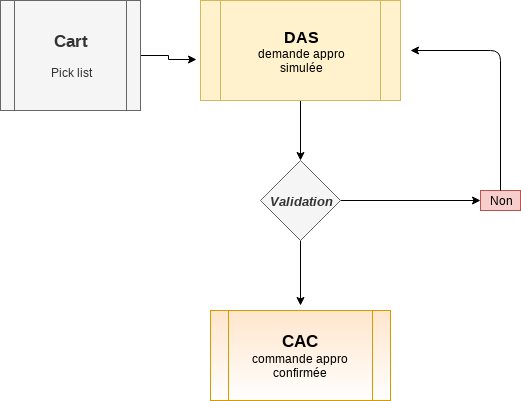

The diagram above was exported from draw.io. Its source (the exported page's mxGraphModel, read from the mxfile embedded in the PNG):
<mxGraphModel dx="1394" dy="751" grid="1" gridSize="10" guides="1" tooltips="1" connect="1" arrows="1" fold="1" page="1" pageScale="1" pageWidth="827" pageHeight="1169" math="0" shadow="0">
  <root>
    <mxCell id="0" />
    <mxCell id="1" parent="0" />
    <mxCell id="ZsX4TVqWDJ3VstE_MsKN-3" value="" style="edgeStyle=orthogonalEdgeStyle;rounded=0;orthogonalLoop=1;jettySize=auto;html=1;" edge="1" parent="1" source="ZsX4TVqWDJ3VstE_MsKN-1">
      <mxGeometry relative="1" as="geometry">
        <mxPoint x="306" y="169" as="targetPoint" />
      </mxGeometry>
    </mxCell>
    <mxCell id="ZsX4TVqWDJ3VstE_MsKN-1" value="&lt;b&gt;&lt;font style=&quot;font-size: 17px&quot;&gt;Cart&lt;/font&gt;&lt;/b&gt;&lt;br&gt;&lt;br&gt;Pick list&lt;br&gt;" style="shape=process;whiteSpace=wrap;html=1;backgroundOutline=1;fillColor=#f5f5f5;strokeColor=#666666;fontColor=#333333;" vertex="1" parent="1">
      <mxGeometry x="110" y="110" width="140" height="110" as="geometry" />
    </mxCell>
    <mxCell id="ZsX4TVqWDJ3VstE_MsKN-5" value="" style="edgeStyle=orthogonalEdgeStyle;rounded=0;orthogonalLoop=1;jettySize=auto;html=1;entryX=0.5;entryY=0;entryDx=0;entryDy=0;" edge="1" parent="1" source="ZsX4TVqWDJ3VstE_MsKN-2" target="ZsX4TVqWDJ3VstE_MsKN-6">
      <mxGeometry relative="1" as="geometry">
        <mxPoint x="370" y="250" as="targetPoint" />
      </mxGeometry>
    </mxCell>
    <mxCell id="ZsX4TVqWDJ3VstE_MsKN-2" value="&lt;b&gt;&lt;font style=&quot;font-size: 16px&quot;&gt;DAS&lt;br&gt;&lt;/font&gt;&lt;/b&gt;demande appro&lt;br&gt;simulée&lt;br&gt;" style="shape=process;whiteSpace=wrap;html=1;backgroundOutline=1;fillColor=#fff2cc;strokeColor=#d6b656;" vertex="1" parent="1">
      <mxGeometry x="310" y="110" width="200" height="100" as="geometry" />
    </mxCell>
    <mxCell id="ZsX4TVqWDJ3VstE_MsKN-8" value="" style="edgeStyle=orthogonalEdgeStyle;rounded=0;orthogonalLoop=1;jettySize=auto;html=1;" edge="1" parent="1" source="ZsX4TVqWDJ3VstE_MsKN-6">
      <mxGeometry relative="1" as="geometry">
        <mxPoint x="410" y="415" as="targetPoint" />
      </mxGeometry>
    </mxCell>
    <mxCell id="ZsX4TVqWDJ3VstE_MsKN-15" value="" style="edgeStyle=orthogonalEdgeStyle;rounded=0;orthogonalLoop=1;jettySize=auto;html=1;" edge="1" parent="1" source="ZsX4TVqWDJ3VstE_MsKN-6" target="ZsX4TVqWDJ3VstE_MsKN-16">
      <mxGeometry relative="1" as="geometry">
        <mxPoint x="530" y="310" as="targetPoint" />
      </mxGeometry>
    </mxCell>
    <mxCell id="ZsX4TVqWDJ3VstE_MsKN-6" value="&lt;b&gt;&lt;font style=&quot;font-size: 13px&quot;&gt;&lt;i&gt;Validation&lt;/i&gt;&lt;/font&gt;&lt;/b&gt;" style="rhombus;whiteSpace=wrap;html=1;fillColor=#f5f5f5;strokeColor=#666666;fontColor=#333333;" vertex="1" parent="1">
      <mxGeometry x="370" y="270" width="80" height="80" as="geometry" />
    </mxCell>
    <mxCell id="ZsX4TVqWDJ3VstE_MsKN-11" value="&lt;b&gt;&lt;font style=&quot;font-size: 17px&quot;&gt;CAC&lt;/font&gt;&lt;/b&gt;&lt;br&gt;commande appro confirmée&lt;br&gt;" style="shape=process;whiteSpace=wrap;html=1;backgroundOutline=1;fillColor=#ffe6cc;strokeColor=#d79b00;gradientColor=#ffffff;" vertex="1" parent="1">
      <mxGeometry x="320" y="420" width="180" height="90" as="geometry" />
    </mxCell>
    <mxCell id="ZsX4TVqWDJ3VstE_MsKN-16" value="Non&lt;br&gt;" style="text;html=1;strokeColor=#b85450;fillColor=#f8cecc;align=center;verticalAlign=middle;whiteSpace=wrap;rounded=0;" vertex="1" parent="1">
      <mxGeometry x="590" y="300" width="40" height="20" as="geometry" />
    </mxCell>
    <mxCell id="ZsX4TVqWDJ3VstE_MsKN-18" value="" style="endArrow=classic;html=1;exitX=0.5;exitY=0;exitDx=0;exitDy=0;" edge="1" parent="1" source="ZsX4TVqWDJ3VstE_MsKN-16">
      <mxGeometry width="50" height="50" relative="1" as="geometry">
        <mxPoint x="560" y="270" as="sourcePoint" />
        <mxPoint x="520" y="160" as="targetPoint" />
        <Array as="points">
          <mxPoint x="610" y="160" />
        </Array>
      </mxGeometry>
    </mxCell>
  </root>
</mxGraphModel>